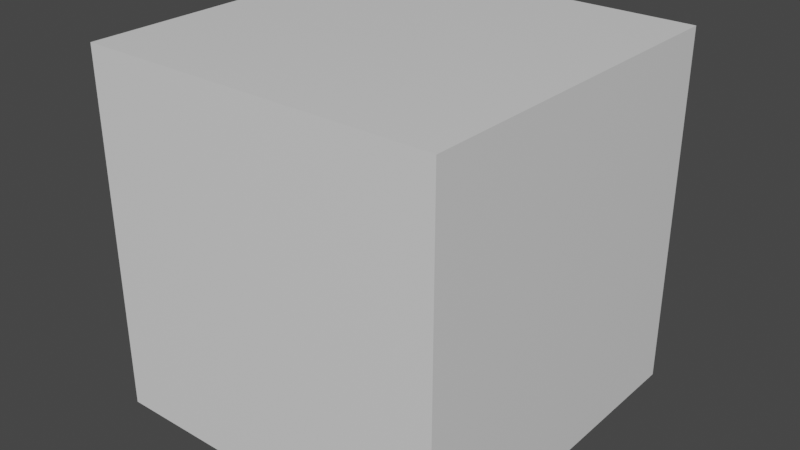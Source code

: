 # Source: TestObject.blend  (saved by Blender 2.80.75; exported with 4.5.12 LTS)
import bpy
from mathutils import Matrix  # noqa: F401  (used for matrix-valued properties, if any)

bpy.ops.wm.read_factory_settings(use_empty=True)
scene = bpy.context.scene
scene.name = 'Scene'

# ---- collections
col_collection = bpy.data.collections.new('Collection'); scene.collection.children.link(col_collection)

# ---- materials (node trees are filled in below, after node groups)
mat_material = bpy.data.materials.new('Material')
mat_material.alpha_threshold = 0.0
mat_material.use_transparent_shadow = False
mat_material.line_color = (0.0, 0.0, 0.0, 1.0)

# ---- material node trees
mat_material.use_nodes = True; mat_material.node_tree.nodes.clear()
_N = mat_material.node_tree.nodes; _L = mat_material.node_tree.links
n0 = _N.new('ShaderNodeOutputMaterial'); n0.name = 'Material Output'; n0.location = (300, 300)
n1 = _N.new('ShaderNodeBsdfPrincipled'); n1.name = 'Principled BSDF'; n1.location = (10, 300)
n1.distribution = 'GGX'
n1.subsurface_method = 'BURLEY'
n1.inputs[2].default_value = 0.4
n1.inputs[3].default_value = 1.45
n1.inputs[27].default_value = (0.0, 0.0, 0.0, 1.0)
n1.inputs[28].default_value = 1.0
_L.new(n1.outputs[0], n0.inputs[0])
n0.is_active_output = True

# ---- world
world_world = bpy.data.worlds.new('World'); scene.world = world_world
world_world.use_nodes = True; world_world.node_tree.nodes.clear()
_N = world_world.node_tree.nodes; _L = world_world.node_tree.links
n0 = _N.new('ShaderNodeOutputWorld'); n0.name = 'World Output'; n0.location = (300, 300)
n1 = _N.new('ShaderNodeBackground'); n1.name = 'Background'; n1.location = (10, 300)
n1.inputs[0].default_value = (0.05088, 0.05088, 0.05088, 1.0)
_L.new(n1.outputs[0], n0.inputs[0])
n0.is_active_output = True
world_world.color = (0.05088, 0.05088, 0.05088)
world_world.use_sun_shadow = False
world_world.sun_shadow_jitter_overblur = 0.0

# ---- meshes
me_cube = bpy.data.meshes.new('Cube')
me_cube.from_pydata([(1.0, 1.0, 1.0), (1.0, 1.0, -1.0), (1.0, -1.0, 1.0), (1.0, -1.0, -1.0), (-1.0, 1.0, 1.0), (-1.0, 1.0, -1.0), (-1.0, -1.0, 1.0), (-1.0, -1.0, -1.0)], [], [(0, 4, 6, 2), (3, 2, 6, 7), (7, 6, 4, 5), (5, 1, 3, 7), (1, 0, 2, 3), (5, 4, 0, 1)])
_uv = me_cube.uv_layers.new(name='UVMap')
_uv.uv.foreach_set('vector', [0.375, 0.0, 0.625, 0.0, 0.625, 0.25, 0.375, 0.25, 0.375, 0.25, 0.625, 0.25, 0.625, 0.5, 0.375, 0.5, 0.375, 0.5, 0.625, 0.5, 0.625, 0.75, 0.375, 0.75, 0.375, 0.75, 0.625, 0.75, 0.625, 1.0, 0.375, 1.0, 0.125, 0.5, 0.375, 0.5, 0.375, 0.75, 0.125, 0.75, 0.625, 0.5, 0.875, 0.5, 0.875, 0.75, 0.625, 0.75])
me_cube.materials.append(mat_material)
me_cube.use_remesh_preserve_volume = False
me_cube.use_remesh_preserve_attributes = False
me_cube.use_mirror_vertex_groups = False
me_cube.update()

# ---- objects
ob_cube = bpy.data.objects.new('Cube', me_cube)

# ---- transforms, parenting, visibility, modifiers, constraints
ob_cube.location = (0.0, 0.0, 0.0)
ob_cube.scale = (0.5, 0.5, 0.5)
ob_cube.lock_rotations_4d = False
ob_cube.empty_display_type = 'ARROWS'
ob_cube.lineart.crease_threshold = 0.0

# ---- collection membership
col_collection.objects.link(ob_cube)

# ---- scene / render settings (as saved in the file)
scene.frame_start = 1; scene.frame_end = 250; scene.frame_set(1)
scene.render.engine = 'BLENDER_EEVEE_NEXT'
scene.cycles.use_denoising = False
scene.cycles.samples = 128
scene.cycles.sampling_pattern = 'TABULATED_SOBOL'
scene.cycles.use_adaptive_sampling = False
scene.cycles.use_light_tree = False
scene.view_settings.view_transform = 'Filmic'
bpy.context.view_layer.update()

# ---- added for rendering (the .blend has no active camera and no usable light): camera, sun
cam_auto = bpy.data.cameras.new('AutoCamera')
cam_auto.lens = 50.0
cam_auto.sensor_width = 36.0
cam_auto.clip_end = 1000.0
ob_auto_camera = bpy.data.objects.new('AutoCamera', cam_auto)
scene.collection.objects.link(ob_auto_camera)
ob_auto_camera.location = (1.60254, -1.92304, 1.28203)
ob_auto_camera.rotation_euler = (1.09748, -7.21219e-08, 0.694738)
scene.camera = ob_auto_camera
light_auto_sun = bpy.data.lights.new('AutoSun', 'SUN')
light_auto_sun.energy = 3.0
light_auto_sun.angle = 0.0523599
ob_auto_sun = bpy.data.objects.new('AutoSun', light_auto_sun)
scene.collection.objects.link(ob_auto_sun)
ob_auto_sun.rotation_euler = (0.872665, 0.174533, 0.523599)
bpy.context.view_layer.update()
